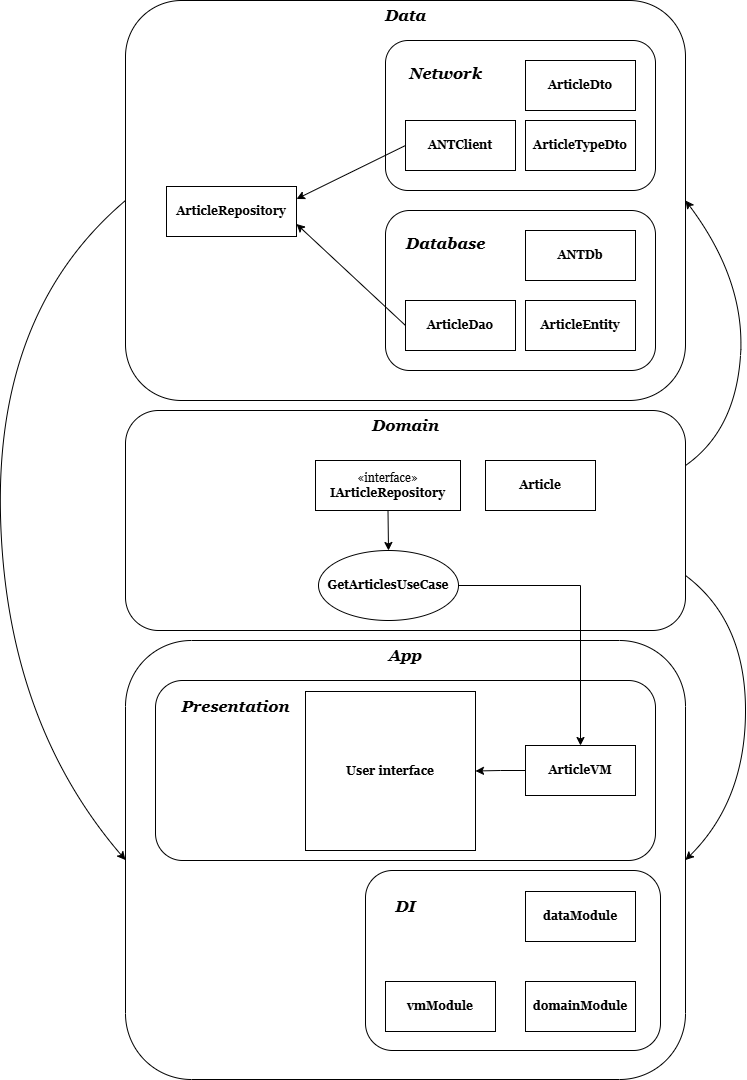

The diagram above was exported from draw.io. Its source (the exported page's mxGraphModel, read from the mxfile embedded in the PNG):
<mxGraphModel dx="1106" dy="1782" grid="1" gridSize="10" guides="1" tooltips="1" connect="1" arrows="1" fold="1" page="1" pageScale="1" pageWidth="827" pageHeight="1169" math="0" shadow="0">
  <root>
    <mxCell id="WIyWlLk6GJQsqaUBKTNV-0" />
    <mxCell id="WIyWlLk6GJQsqaUBKTNV-1" parent="WIyWlLk6GJQsqaUBKTNV-0" />
    <mxCell id="2qKEIU1It_Y7apE_X5W4-8" value="" style="curved=1;endArrow=classic;html=1;rounded=0;exitX=1;exitY=0.25;exitDx=0;exitDy=0;entryX=1;entryY=0.5;entryDx=0;entryDy=0;fontSize=12;fontFamily=Georgia;" parent="WIyWlLk6GJQsqaUBKTNV-1" source="2qKEIU1It_Y7apE_X5W4-4" target="2qKEIU1It_Y7apE_X5W4-3" edge="1">
      <mxGeometry width="50" height="50" relative="1" as="geometry">
        <mxPoint x="390" y="410" as="sourcePoint" />
        <mxPoint x="440" y="360" as="targetPoint" />
        <Array as="points">
          <mxPoint x="790" y="350" />
          <mxPoint x="800" y="200" />
        </Array>
      </mxGeometry>
    </mxCell>
    <mxCell id="2qKEIU1It_Y7apE_X5W4-9" value="" style="curved=1;endArrow=classic;html=1;rounded=0;exitX=0;exitY=0.5;exitDx=0;exitDy=0;entryX=0;entryY=0.5;entryDx=0;entryDy=0;" parent="WIyWlLk6GJQsqaUBKTNV-1" source="2qKEIU1It_Y7apE_X5W4-3" target="2qKEIU1It_Y7apE_X5W4-5" edge="1">
      <mxGeometry width="50" height="50" relative="1" as="geometry">
        <mxPoint x="390" y="400" as="sourcePoint" />
        <mxPoint x="440" y="350" as="targetPoint" />
        <Array as="points">
          <mxPoint x="50" y="230" />
          <mxPoint x="60" y="640" />
        </Array>
      </mxGeometry>
    </mxCell>
    <mxCell id="2qKEIU1It_Y7apE_X5W4-10" value="" style="curved=1;endArrow=classic;html=1;rounded=0;exitX=1;exitY=0.75;exitDx=0;exitDy=0;entryX=1;entryY=0.5;entryDx=0;entryDy=0;fontSize=12;fontFamily=Georgia;" parent="WIyWlLk6GJQsqaUBKTNV-1" source="2qKEIU1It_Y7apE_X5W4-4" target="2qKEIU1It_Y7apE_X5W4-5" edge="1">
      <mxGeometry width="50" height="50" relative="1" as="geometry">
        <mxPoint x="390" y="480" as="sourcePoint" />
        <mxPoint x="440" y="430" as="targetPoint" />
        <Array as="points">
          <mxPoint x="800" y="540" />
          <mxPoint x="800" y="720" />
        </Array>
      </mxGeometry>
    </mxCell>
    <mxCell id="2qKEIU1It_Y7apE_X5W4-16" value="" style="group;fontFamily=Georgia;" parent="WIyWlLk6GJQsqaUBKTNV-1" vertex="1" connectable="0">
      <mxGeometry x="180" y="559" width="560" height="440" as="geometry" />
    </mxCell>
    <mxCell id="2qKEIU1It_Y7apE_X5W4-5" value="" style="rounded=1;whiteSpace=wrap;html=1;fontFamily=Georgia;" parent="2qKEIU1It_Y7apE_X5W4-16" vertex="1">
      <mxGeometry y="1" width="560" height="439" as="geometry" />
    </mxCell>
    <mxCell id="2qKEIU1It_Y7apE_X5W4-6" value="&lt;span style=&quot;font-size: 16px;&quot;&gt;&lt;i style=&quot;font-size: 16px;&quot;&gt;&lt;font style=&quot;font-size: 16px;&quot;&gt;App&lt;/font&gt;&lt;/i&gt;&lt;/span&gt;" style="text;align=center;fontStyle=1;verticalAlign=middle;spacingLeft=3;spacingRight=3;strokeColor=none;rotatable=0;points=[[0,0.5],[1,0.5]];portConstraint=eastwest;html=1;fontSize=16;fontFamily=Georgia;" parent="2qKEIU1It_Y7apE_X5W4-16" vertex="1">
      <mxGeometry x="255" y="1" width="50" height="30" as="geometry" />
    </mxCell>
    <mxCell id="2qKEIU1It_Y7apE_X5W4-26" value="" style="group;fontFamily=Georgia;fontStyle=1" parent="2qKEIU1It_Y7apE_X5W4-16" vertex="1" connectable="0">
      <mxGeometry x="240" y="231" width="295" height="182" as="geometry" />
    </mxCell>
    <mxCell id="2qKEIU1It_Y7apE_X5W4-110" value="" style="group" parent="2qKEIU1It_Y7apE_X5W4-26" vertex="1" connectable="0">
      <mxGeometry width="295" height="180" as="geometry" />
    </mxCell>
    <mxCell id="2qKEIU1It_Y7apE_X5W4-21" value="" style="rounded=1;whiteSpace=wrap;html=1;fontFamily=Georgia;fontStyle=1" parent="2qKEIU1It_Y7apE_X5W4-110" vertex="1">
      <mxGeometry width="295" height="180" as="geometry" />
    </mxCell>
    <mxCell id="2qKEIU1It_Y7apE_X5W4-109" value="" style="group" parent="2qKEIU1It_Y7apE_X5W4-110" vertex="1" connectable="0">
      <mxGeometry x="20" y="21" width="250.0031914893617" height="140" as="geometry" />
    </mxCell>
    <mxCell id="2qKEIU1It_Y7apE_X5W4-73" value="" style="group" parent="2qKEIU1It_Y7apE_X5W4-109" vertex="1" connectable="0">
      <mxGeometry width="250" height="140" as="geometry" />
    </mxCell>
    <mxCell id="2qKEIU1It_Y7apE_X5W4-74" value="" style="group;fontFamily=Georgia;fontStyle=1" parent="2qKEIU1It_Y7apE_X5W4-73" vertex="1" connectable="0">
      <mxGeometry width="249.99999999999997" height="140" as="geometry" />
    </mxCell>
    <mxCell id="2qKEIU1It_Y7apE_X5W4-75" value="&lt;i style=&quot;font-size: 16px;&quot;&gt;&lt;font&gt;DI&lt;/font&gt;&lt;/i&gt;" style="text;align=center;fontStyle=1;verticalAlign=middle;spacingLeft=3;spacingRight=3;strokeColor=none;rotatable=0;points=[[0,0.5],[1,0.5]];portConstraint=eastwest;html=1;fontFamily=Georgia;" parent="2qKEIU1It_Y7apE_X5W4-74" vertex="1">
      <mxGeometry width="39.99943530208984" height="30" as="geometry" />
    </mxCell>
    <mxCell id="2qKEIU1It_Y7apE_X5W4-108" value="&lt;b&gt;&lt;font face=&quot;Georgia&quot;&gt;dataModule&lt;/font&gt;&lt;/b&gt;" style="html=1;whiteSpace=wrap;" parent="2qKEIU1It_Y7apE_X5W4-109" vertex="1">
      <mxGeometry x="140.00319148936168" width="110" height="50" as="geometry" />
    </mxCell>
    <mxCell id="2qKEIU1It_Y7apE_X5W4-77" value="vmModule" style="html=1;whiteSpace=wrap;aspect=fixed;fontFamily=Georgia;fontStyle=1" parent="2qKEIU1It_Y7apE_X5W4-109" vertex="1">
      <mxGeometry x="0.004042553191478504" y="90" width="110" height="50" as="geometry" />
    </mxCell>
    <mxCell id="2qKEIU1It_Y7apE_X5W4-76" value="domainModule" style="html=1;whiteSpace=wrap;fontFamily=Georgia;fontStyle=1" parent="2qKEIU1It_Y7apE_X5W4-109" vertex="1">
      <mxGeometry x="139.99847309136422" y="90" width="110" height="50" as="geometry" />
    </mxCell>
    <mxCell id="2qKEIU1It_Y7apE_X5W4-44" value="" style="group;fontFamily=Georgia;" parent="2qKEIU1It_Y7apE_X5W4-16" vertex="1" connectable="0">
      <mxGeometry x="30" y="41" width="500" height="180" as="geometry" />
    </mxCell>
    <mxCell id="2qKEIU1It_Y7apE_X5W4-45" value="" style="group" parent="2qKEIU1It_Y7apE_X5W4-44" vertex="1" connectable="0">
      <mxGeometry width="500" height="180" as="geometry" />
    </mxCell>
    <mxCell id="2qKEIU1It_Y7apE_X5W4-46" value="" style="rounded=1;whiteSpace=wrap;html=1;fontFamily=Georgia;" parent="2qKEIU1It_Y7apE_X5W4-45" vertex="1">
      <mxGeometry width="500" height="180" as="geometry" />
    </mxCell>
    <mxCell id="2qKEIU1It_Y7apE_X5W4-49" value="&lt;i style=&quot;font-size: 16px;&quot;&gt;&lt;font&gt;Presentation&lt;/font&gt;&lt;/i&gt;" style="text;align=center;fontStyle=1;verticalAlign=middle;spacingLeft=3;spacingRight=3;strokeColor=none;rotatable=0;points=[[0,0.5],[1,0.5]];portConstraint=eastwest;html=1;fontFamily=Georgia;" parent="2qKEIU1It_Y7apE_X5W4-45" vertex="1">
      <mxGeometry x="20" y="11" width="120" height="30" as="geometry" />
    </mxCell>
    <mxCell id="2qKEIU1It_Y7apE_X5W4-50" value="&lt;b&gt;&lt;font&gt;User interface&lt;/font&gt;&lt;/b&gt;" style="html=1;whiteSpace=wrap;fontFamily=Georgia;" parent="2qKEIU1It_Y7apE_X5W4-45" vertex="1">
      <mxGeometry x="150" y="11" width="170" height="159" as="geometry" />
    </mxCell>
    <mxCell id="2qKEIU1It_Y7apE_X5W4-56" value="" style="edgeStyle=orthogonalEdgeStyle;rounded=0;orthogonalLoop=1;jettySize=auto;html=1;" parent="2qKEIU1It_Y7apE_X5W4-45" source="2qKEIU1It_Y7apE_X5W4-55" target="2qKEIU1It_Y7apE_X5W4-50" edge="1">
      <mxGeometry relative="1" as="geometry" />
    </mxCell>
    <mxCell id="2qKEIU1It_Y7apE_X5W4-55" value="&lt;b style=&quot;font-size: 12px;&quot;&gt;&lt;font style=&quot;font-size: 12px;&quot;&gt;ArticleVM&lt;/font&gt;&lt;/b&gt;" style="html=1;whiteSpace=wrap;fontSize=12;fontFamily=Georgia;" parent="2qKEIU1It_Y7apE_X5W4-45" vertex="1">
      <mxGeometry x="370" y="65" width="110" height="50" as="geometry" />
    </mxCell>
    <mxCell id="2qKEIU1It_Y7apE_X5W4-17" value="" style="group;fontSize=12;fontFamily=Georgia;" parent="WIyWlLk6GJQsqaUBKTNV-1" vertex="1" connectable="0">
      <mxGeometry x="180" y="330" width="560" height="220" as="geometry" />
    </mxCell>
    <mxCell id="2qKEIU1It_Y7apE_X5W4-4" value="" style="rounded=1;whiteSpace=wrap;html=1;fontSize=12;fontFamily=Georgia;" parent="2qKEIU1It_Y7apE_X5W4-17" vertex="1">
      <mxGeometry width="560" height="220" as="geometry" />
    </mxCell>
    <mxCell id="2qKEIU1It_Y7apE_X5W4-7" value="&lt;span style=&quot;font-size: 16px;&quot;&gt;&lt;i style=&quot;font-size: 16px;&quot;&gt;&lt;font style=&quot;font-size: 16px;&quot;&gt;Domain&lt;/font&gt;&lt;/i&gt;&lt;/span&gt;" style="text;align=center;fontStyle=1;verticalAlign=middle;spacingLeft=3;spacingRight=3;strokeColor=none;rotatable=0;points=[[0,0.5],[1,0.5]];portConstraint=eastwest;html=1;fontSize=16;fontFamily=Georgia;" parent="2qKEIU1It_Y7apE_X5W4-17" vertex="1">
      <mxGeometry x="240" width="80" height="30" as="geometry" />
    </mxCell>
    <mxCell id="2qKEIU1It_Y7apE_X5W4-12" value="«interface»&lt;br style=&quot;font-size: 12px;&quot;&gt;&lt;b style=&quot;font-size: 12px;&quot;&gt;IArticleRepository&lt;/b&gt;" style="html=1;whiteSpace=wrap;fontFamily=Georgia;fontSize=12;" parent="2qKEIU1It_Y7apE_X5W4-17" vertex="1">
      <mxGeometry x="190" y="50" width="145" height="50" as="geometry" />
    </mxCell>
    <mxCell id="2qKEIU1It_Y7apE_X5W4-13" value="&lt;b style=&quot;font-size: 12px;&quot;&gt;&lt;font style=&quot;font-size: 12px;&quot;&gt;Article&lt;/font&gt;&lt;/b&gt;" style="html=1;whiteSpace=wrap;fontSize=12;fontFamily=Georgia;" parent="2qKEIU1It_Y7apE_X5W4-17" vertex="1">
      <mxGeometry x="360" y="50" width="110" height="50" as="geometry" />
    </mxCell>
    <mxCell id="2qKEIU1It_Y7apE_X5W4-14" value="&lt;font style=&quot;font-size: 12px;&quot;&gt;&lt;b style=&quot;font-size: 12px;&quot;&gt;GetArticlesUseCase&lt;/b&gt;&lt;/font&gt;" style="ellipse;whiteSpace=wrap;html=1;fontSize=12;fontFamily=Georgia;" parent="2qKEIU1It_Y7apE_X5W4-17" vertex="1">
      <mxGeometry x="193" y="140" width="140" height="70" as="geometry" />
    </mxCell>
    <mxCell id="2qKEIU1It_Y7apE_X5W4-15" value="" style="endArrow=classic;html=1;rounded=0;exitX=0.5;exitY=1;exitDx=0;exitDy=0;entryX=0.5;entryY=0;entryDx=0;entryDy=0;fontSize=12;fontFamily=Georgia;" parent="2qKEIU1It_Y7apE_X5W4-17" source="2qKEIU1It_Y7apE_X5W4-12" target="2qKEIU1It_Y7apE_X5W4-14" edge="1">
      <mxGeometry width="50" height="50" relative="1" as="geometry">
        <mxPoint x="210" y="230" as="sourcePoint" />
        <mxPoint x="260" y="180" as="targetPoint" />
        <Array as="points" />
      </mxGeometry>
    </mxCell>
    <mxCell id="2qKEIU1It_Y7apE_X5W4-18" value="" style="group;fontFamily=Georgia;" parent="WIyWlLk6GJQsqaUBKTNV-1" vertex="1" connectable="0">
      <mxGeometry x="180" y="-80" width="560" height="400" as="geometry" />
    </mxCell>
    <mxCell id="2qKEIU1It_Y7apE_X5W4-91" value="" style="group" parent="2qKEIU1It_Y7apE_X5W4-18" vertex="1" connectable="0">
      <mxGeometry width="560" height="400" as="geometry" />
    </mxCell>
    <mxCell id="2qKEIU1It_Y7apE_X5W4-93" value="" style="group" parent="2qKEIU1It_Y7apE_X5W4-91" vertex="1" connectable="0">
      <mxGeometry width="560" height="400" as="geometry" />
    </mxCell>
    <mxCell id="2qKEIU1It_Y7apE_X5W4-3" value="" style="rounded=1;whiteSpace=wrap;html=1;arcSize=14;fontFamily=Georgia;" parent="2qKEIU1It_Y7apE_X5W4-93" vertex="1">
      <mxGeometry width="560" height="400" as="geometry" />
    </mxCell>
    <mxCell id="2qKEIU1It_Y7apE_X5W4-82" value="" style="group" parent="2qKEIU1It_Y7apE_X5W4-93" vertex="1" connectable="0">
      <mxGeometry x="260" y="210" width="270" height="160" as="geometry" />
    </mxCell>
    <mxCell id="2qKEIU1It_Y7apE_X5W4-90" value="" style="group" parent="2qKEIU1It_Y7apE_X5W4-82" vertex="1" connectable="0">
      <mxGeometry width="270" height="160" as="geometry" />
    </mxCell>
    <mxCell id="2qKEIU1It_Y7apE_X5W4-83" value="" style="rounded=1;whiteSpace=wrap;html=1;" parent="2qKEIU1It_Y7apE_X5W4-90" vertex="1">
      <mxGeometry width="270" height="160" as="geometry" />
    </mxCell>
    <mxCell id="2qKEIU1It_Y7apE_X5W4-84" value="&lt;font face=&quot;Georgia&quot; style=&quot;font-size: 16px;&quot;&gt;Database&lt;/font&gt;" style="text;align=center;fontStyle=3;verticalAlign=middle;spacingLeft=3;spacingRight=3;strokeColor=none;rotatable=0;points=[[0,0.5],[1,0.5]];portConstraint=eastwest;html=1;" parent="2qKEIU1It_Y7apE_X5W4-90" vertex="1">
      <mxGeometry x="20" y="20" width="80" height="26" as="geometry" />
    </mxCell>
    <mxCell id="2qKEIU1It_Y7apE_X5W4-86" value="&lt;b style=&quot;font-family: Georgia;&quot;&gt;ANTDb&lt;/b&gt;" style="html=1;whiteSpace=wrap;" parent="2qKEIU1It_Y7apE_X5W4-90" vertex="1">
      <mxGeometry x="140" y="20" width="110" height="50" as="geometry" />
    </mxCell>
    <mxCell id="2qKEIU1It_Y7apE_X5W4-87" value="&lt;b style=&quot;font-family: Georgia;&quot;&gt;ArticleDao&lt;/b&gt;" style="html=1;whiteSpace=wrap;" parent="2qKEIU1It_Y7apE_X5W4-90" vertex="1">
      <mxGeometry x="20" y="90" width="110" height="50" as="geometry" />
    </mxCell>
    <mxCell id="2qKEIU1It_Y7apE_X5W4-89" value="&lt;font face=&quot;Georgia&quot;&gt;&lt;b&gt;ArticleEntity&lt;/b&gt;&lt;/font&gt;" style="html=1;whiteSpace=wrap;" parent="2qKEIU1It_Y7apE_X5W4-90" vertex="1">
      <mxGeometry x="140" y="90" width="110" height="50" as="geometry" />
    </mxCell>
    <mxCell id="2qKEIU1It_Y7apE_X5W4-1" value="&lt;span style=&quot;font-size: 16px;&quot;&gt;&lt;i style=&quot;font-size: 16px;&quot;&gt;&lt;font style=&quot;font-size: 16px;&quot;&gt;Data&lt;/font&gt;&lt;/i&gt;&lt;/span&gt;" style="text;align=center;fontStyle=1;verticalAlign=middle;spacingLeft=3;spacingRight=3;strokeColor=none;rotatable=0;points=[[0,0.5],[1,0.5]];portConstraint=eastwest;html=1;fontSize=16;fontFamily=Georgia;" parent="2qKEIU1It_Y7apE_X5W4-93" vertex="1">
      <mxGeometry x="250" width="60" height="30" as="geometry" />
    </mxCell>
    <mxCell id="2qKEIU1It_Y7apE_X5W4-94" value="" style="rounded=1;whiteSpace=wrap;html=1;" parent="2qKEIU1It_Y7apE_X5W4-93" vertex="1">
      <mxGeometry x="260" y="40" width="270" height="150" as="geometry" />
    </mxCell>
    <mxCell id="2qKEIU1It_Y7apE_X5W4-95" value="&lt;font face=&quot;Georgia&quot; style=&quot;font-size: 16px;&quot;&gt;Network&lt;/font&gt;" style="text;align=center;fontStyle=3;verticalAlign=middle;spacingLeft=3;spacingRight=3;strokeColor=none;rotatable=0;points=[[0,0.5],[1,0.5]];portConstraint=eastwest;html=1;" parent="2qKEIU1It_Y7apE_X5W4-93" vertex="1">
      <mxGeometry x="280" y="60" width="80" height="26" as="geometry" />
    </mxCell>
    <mxCell id="2qKEIU1It_Y7apE_X5W4-97" value="&lt;font face=&quot;Georgia&quot;&gt;&lt;b&gt;ArticleDto&lt;/b&gt;&lt;/font&gt;" style="html=1;whiteSpace=wrap;" parent="2qKEIU1It_Y7apE_X5W4-93" vertex="1">
      <mxGeometry x="400" y="60" width="110" height="50" as="geometry" />
    </mxCell>
    <mxCell id="2qKEIU1It_Y7apE_X5W4-98" value="&lt;font face=&quot;Georgia&quot;&gt;&lt;b&gt;ArticleTypeDto&lt;/b&gt;&lt;/font&gt;" style="html=1;whiteSpace=wrap;" parent="2qKEIU1It_Y7apE_X5W4-93" vertex="1">
      <mxGeometry x="400" y="120" width="110" height="50" as="geometry" />
    </mxCell>
    <mxCell id="2qKEIU1It_Y7apE_X5W4-99" value="&lt;font face=&quot;Georgia&quot;&gt;&lt;b&gt;ANTClient&lt;/b&gt;&lt;/font&gt;" style="html=1;whiteSpace=wrap;" parent="2qKEIU1It_Y7apE_X5W4-93" vertex="1">
      <mxGeometry x="280" y="120" width="110" height="50" as="geometry" />
    </mxCell>
    <mxCell id="2qKEIU1It_Y7apE_X5W4-100" value="&lt;b&gt;&lt;font face=&quot;Georgia&quot;&gt;ArticleRepository&lt;/font&gt;&lt;/b&gt;" style="html=1;whiteSpace=wrap;" parent="2qKEIU1It_Y7apE_X5W4-93" vertex="1">
      <mxGeometry x="41" y="186" width="130" height="50" as="geometry" />
    </mxCell>
    <mxCell id="2qKEIU1It_Y7apE_X5W4-105" value="" style="endArrow=classic;html=1;rounded=0;exitX=0;exitY=0.5;exitDx=0;exitDy=0;entryX=1;entryY=0.75;entryDx=0;entryDy=0;" parent="2qKEIU1It_Y7apE_X5W4-93" source="2qKEIU1It_Y7apE_X5W4-87" target="2qKEIU1It_Y7apE_X5W4-100" edge="1">
      <mxGeometry width="50" height="50" relative="1" as="geometry">
        <mxPoint x="280" y="240" as="sourcePoint" />
        <mxPoint x="330" y="190" as="targetPoint" />
      </mxGeometry>
    </mxCell>
    <mxCell id="2qKEIU1It_Y7apE_X5W4-106" value="" style="endArrow=classic;html=1;rounded=0;exitX=0;exitY=0.5;exitDx=0;exitDy=0;entryX=1;entryY=0.25;entryDx=0;entryDy=0;" parent="2qKEIU1It_Y7apE_X5W4-93" source="2qKEIU1It_Y7apE_X5W4-99" target="2qKEIU1It_Y7apE_X5W4-100" edge="1">
      <mxGeometry width="50" height="50" relative="1" as="geometry">
        <mxPoint x="280" y="240" as="sourcePoint" />
        <mxPoint x="330" y="190" as="targetPoint" />
      </mxGeometry>
    </mxCell>
    <mxCell id="2qKEIU1It_Y7apE_X5W4-57" value="" style="edgeStyle=orthogonalEdgeStyle;rounded=0;orthogonalLoop=1;jettySize=auto;html=1;entryX=0.5;entryY=0;entryDx=0;entryDy=0;" parent="WIyWlLk6GJQsqaUBKTNV-1" source="2qKEIU1It_Y7apE_X5W4-14" target="2qKEIU1It_Y7apE_X5W4-55" edge="1">
      <mxGeometry relative="1" as="geometry" />
    </mxCell>
  </root>
</mxGraphModel>